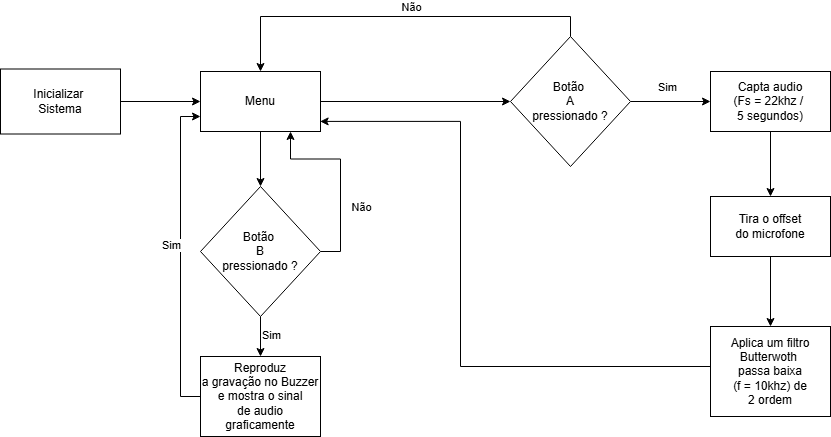

The diagram above was exported from draw.io. Its source (the exported page's mxGraphModel, read from the mxfile embedded in the PNG):
<mxGraphModel dx="1426" dy="719" grid="1" gridSize="10" guides="1" tooltips="1" connect="1" arrows="1" fold="1" page="1" pageScale="1" pageWidth="3300" pageHeight="2339" math="0" shadow="0">
  <root>
    <mxCell id="0" />
    <mxCell id="1" parent="0" />
    <mxCell id="T8l6G1gnJ_FEtwWiMexw-7" style="edgeStyle=orthogonalEdgeStyle;rounded=0;orthogonalLoop=1;jettySize=auto;html=1;exitX=0.5;exitY=1;exitDx=0;exitDy=0;entryX=0.5;entryY=0;entryDx=0;entryDy=0;" edge="1" parent="1" source="T8l6G1gnJ_FEtwWiMexw-1" target="T8l6G1gnJ_FEtwWiMexw-2">
      <mxGeometry relative="1" as="geometry" />
    </mxCell>
    <mxCell id="T8l6G1gnJ_FEtwWiMexw-1" value="Capta audio&lt;br&gt;(Fs = 22khz /&amp;nbsp;&lt;div&gt;5 segundos)&lt;/div&gt;" style="rounded=0;whiteSpace=wrap;html=1;" vertex="1" parent="1">
      <mxGeometry x="1070" y="235" width="120" height="60" as="geometry" />
    </mxCell>
    <mxCell id="T8l6G1gnJ_FEtwWiMexw-8" style="edgeStyle=orthogonalEdgeStyle;rounded=0;orthogonalLoop=1;jettySize=auto;html=1;exitX=0.5;exitY=1;exitDx=0;exitDy=0;entryX=0.5;entryY=0;entryDx=0;entryDy=0;" edge="1" parent="1" source="T8l6G1gnJ_FEtwWiMexw-2" target="T8l6G1gnJ_FEtwWiMexw-3">
      <mxGeometry relative="1" as="geometry" />
    </mxCell>
    <mxCell id="T8l6G1gnJ_FEtwWiMexw-2" value="Tira o offset&lt;br&gt;do microfone" style="rounded=0;whiteSpace=wrap;html=1;" vertex="1" parent="1">
      <mxGeometry x="1070" y="360" width="120" height="60" as="geometry" />
    </mxCell>
    <mxCell id="T8l6G1gnJ_FEtwWiMexw-36" style="edgeStyle=orthogonalEdgeStyle;rounded=0;orthogonalLoop=1;jettySize=auto;html=1;exitX=0;exitY=0.5;exitDx=0;exitDy=0;entryX=0.997;entryY=0.832;entryDx=0;entryDy=0;entryPerimeter=0;" edge="1" parent="1" target="T8l6G1gnJ_FEtwWiMexw-11">
      <mxGeometry relative="1" as="geometry">
        <mxPoint x="1070" y="537.5" as="sourcePoint" />
        <mxPoint x="710" y="300" as="targetPoint" />
        <Array as="points">
          <mxPoint x="1070" y="530" />
          <mxPoint x="820" y="530" />
          <mxPoint x="820" y="285" />
        </Array>
      </mxGeometry>
    </mxCell>
    <mxCell id="T8l6G1gnJ_FEtwWiMexw-3" value="Aplica um filtro&lt;br&gt;Butterwoth&amp;nbsp;&lt;br&gt;passa baixa &lt;br&gt;(f = 10khz) de&lt;br&gt;2 ordem" style="rounded=0;whiteSpace=wrap;html=1;" vertex="1" parent="1">
      <mxGeometry x="1070" y="490" width="120" height="90" as="geometry" />
    </mxCell>
    <mxCell id="T8l6G1gnJ_FEtwWiMexw-6" style="edgeStyle=orthogonalEdgeStyle;rounded=0;orthogonalLoop=1;jettySize=auto;html=1;exitX=1;exitY=0.5;exitDx=0;exitDy=0;entryX=0;entryY=0.5;entryDx=0;entryDy=0;" edge="1" parent="1" source="T8l6G1gnJ_FEtwWiMexw-4" target="T8l6G1gnJ_FEtwWiMexw-1">
      <mxGeometry relative="1" as="geometry" />
    </mxCell>
    <mxCell id="T8l6G1gnJ_FEtwWiMexw-30" value="Sim" style="edgeLabel;html=1;align=center;verticalAlign=middle;resizable=0;points=[];" vertex="1" connectable="0" parent="T8l6G1gnJ_FEtwWiMexw-6">
      <mxGeometry x="-0.0958" relative="1" as="geometry">
        <mxPoint y="-15" as="offset" />
      </mxGeometry>
    </mxCell>
    <mxCell id="T8l6G1gnJ_FEtwWiMexw-26" style="edgeStyle=orthogonalEdgeStyle;rounded=0;orthogonalLoop=1;jettySize=auto;html=1;exitX=0.5;exitY=0;exitDx=0;exitDy=0;entryX=0.5;entryY=0;entryDx=0;entryDy=0;" edge="1" parent="1" source="T8l6G1gnJ_FEtwWiMexw-4" target="T8l6G1gnJ_FEtwWiMexw-11">
      <mxGeometry relative="1" as="geometry" />
    </mxCell>
    <mxCell id="T8l6G1gnJ_FEtwWiMexw-28" value="Não" style="edgeLabel;html=1;align=center;verticalAlign=middle;resizable=0;points=[];" vertex="1" connectable="0" parent="T8l6G1gnJ_FEtwWiMexw-26">
      <mxGeometry x="-0.4667" y="-1" relative="1" as="geometry">
        <mxPoint x="-77" y="-9" as="offset" />
      </mxGeometry>
    </mxCell>
    <mxCell id="T8l6G1gnJ_FEtwWiMexw-4" value="Botão&amp;nbsp;&lt;br&gt;A&lt;br&gt;pressionado ?" style="rhombus;whiteSpace=wrap;html=1;" vertex="1" parent="1">
      <mxGeometry x="870" y="200" width="120" height="130" as="geometry" />
    </mxCell>
    <mxCell id="T8l6G1gnJ_FEtwWiMexw-13" style="edgeStyle=orthogonalEdgeStyle;rounded=0;orthogonalLoop=1;jettySize=auto;html=1;exitX=1;exitY=0.5;exitDx=0;exitDy=0;entryX=0;entryY=0.5;entryDx=0;entryDy=0;" edge="1" parent="1" source="T8l6G1gnJ_FEtwWiMexw-5" target="T8l6G1gnJ_FEtwWiMexw-11">
      <mxGeometry relative="1" as="geometry" />
    </mxCell>
    <mxCell id="T8l6G1gnJ_FEtwWiMexw-5" value="Inicializar&amp;nbsp;&lt;br&gt;&lt;div&gt;Sistema&lt;/div&gt;" style="rounded=0;whiteSpace=wrap;html=1;" vertex="1" parent="1">
      <mxGeometry x="360" y="232.5" width="120" height="65" as="geometry" />
    </mxCell>
    <mxCell id="T8l6G1gnJ_FEtwWiMexw-12" style="edgeStyle=orthogonalEdgeStyle;rounded=0;orthogonalLoop=1;jettySize=auto;html=1;exitX=1;exitY=0.5;exitDx=0;exitDy=0;entryX=0;entryY=0.5;entryDx=0;entryDy=0;" edge="1" parent="1" source="T8l6G1gnJ_FEtwWiMexw-11" target="T8l6G1gnJ_FEtwWiMexw-4">
      <mxGeometry relative="1" as="geometry" />
    </mxCell>
    <mxCell id="T8l6G1gnJ_FEtwWiMexw-20" style="edgeStyle=orthogonalEdgeStyle;rounded=0;orthogonalLoop=1;jettySize=auto;html=1;exitX=0.5;exitY=1;exitDx=0;exitDy=0;entryX=0.5;entryY=0;entryDx=0;entryDy=0;" edge="1" parent="1" source="T8l6G1gnJ_FEtwWiMexw-11" target="T8l6G1gnJ_FEtwWiMexw-18">
      <mxGeometry relative="1" as="geometry" />
    </mxCell>
    <mxCell id="T8l6G1gnJ_FEtwWiMexw-11" value="Menu" style="rounded=0;whiteSpace=wrap;html=1;" vertex="1" parent="1">
      <mxGeometry x="560" y="235" width="120" height="60" as="geometry" />
    </mxCell>
    <mxCell id="T8l6G1gnJ_FEtwWiMexw-22" style="edgeStyle=orthogonalEdgeStyle;rounded=0;orthogonalLoop=1;jettySize=auto;html=1;exitX=0.5;exitY=1;exitDx=0;exitDy=0;" edge="1" parent="1" source="T8l6G1gnJ_FEtwWiMexw-18" target="T8l6G1gnJ_FEtwWiMexw-21">
      <mxGeometry relative="1" as="geometry" />
    </mxCell>
    <mxCell id="T8l6G1gnJ_FEtwWiMexw-24" value="Sim" style="edgeLabel;html=1;align=center;verticalAlign=middle;resizable=0;points=[];" vertex="1" connectable="0" parent="T8l6G1gnJ_FEtwWiMexw-22">
      <mxGeometry x="-0.1167" y="-2" relative="1" as="geometry">
        <mxPoint x="12" as="offset" />
      </mxGeometry>
    </mxCell>
    <mxCell id="T8l6G1gnJ_FEtwWiMexw-25" style="edgeStyle=orthogonalEdgeStyle;rounded=0;orthogonalLoop=1;jettySize=auto;html=1;exitX=1;exitY=0.5;exitDx=0;exitDy=0;entryX=0.75;entryY=1;entryDx=0;entryDy=0;" edge="1" parent="1" source="T8l6G1gnJ_FEtwWiMexw-18" target="T8l6G1gnJ_FEtwWiMexw-11">
      <mxGeometry relative="1" as="geometry" />
    </mxCell>
    <mxCell id="T8l6G1gnJ_FEtwWiMexw-29" value="Não" style="edgeLabel;html=1;align=center;verticalAlign=middle;resizable=0;points=[];" vertex="1" connectable="0" parent="T8l6G1gnJ_FEtwWiMexw-25">
      <mxGeometry x="-0.2825" y="2" relative="1" as="geometry">
        <mxPoint x="22" y="3" as="offset" />
      </mxGeometry>
    </mxCell>
    <mxCell id="T8l6G1gnJ_FEtwWiMexw-18" value="Botão&amp;nbsp;&lt;br&gt;B&lt;br&gt;pressionado ?" style="rhombus;whiteSpace=wrap;html=1;" vertex="1" parent="1">
      <mxGeometry x="560" y="350" width="120" height="130" as="geometry" />
    </mxCell>
    <mxCell id="T8l6G1gnJ_FEtwWiMexw-23" style="edgeStyle=orthogonalEdgeStyle;rounded=0;orthogonalLoop=1;jettySize=auto;html=1;exitX=0;exitY=0.5;exitDx=0;exitDy=0;entryX=0;entryY=0.75;entryDx=0;entryDy=0;" edge="1" parent="1" source="T8l6G1gnJ_FEtwWiMexw-21" target="T8l6G1gnJ_FEtwWiMexw-11">
      <mxGeometry relative="1" as="geometry" />
    </mxCell>
    <mxCell id="T8l6G1gnJ_FEtwWiMexw-31" value="Sim" style="edgeLabel;html=1;align=center;verticalAlign=middle;resizable=0;points=[];" vertex="1" connectable="0" parent="T8l6G1gnJ_FEtwWiMexw-23">
      <mxGeometry x="0.0719" y="1" relative="1" as="geometry">
        <mxPoint x="-9" as="offset" />
      </mxGeometry>
    </mxCell>
    <mxCell id="T8l6G1gnJ_FEtwWiMexw-21" value="Reproduz&lt;br&gt;a gravação no Buzzer&lt;br&gt;e mostra o sinal&lt;br&gt;de audio graficamente" style="rounded=0;whiteSpace=wrap;html=1;" vertex="1" parent="1">
      <mxGeometry x="560" y="520" width="120" height="80" as="geometry" />
    </mxCell>
  </root>
</mxGraphModel>